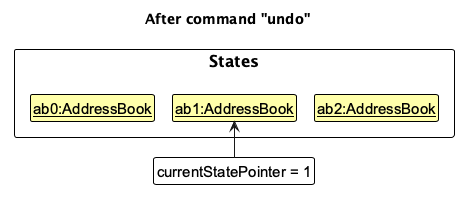

The diagram above was rendered by PlantUML. Its source (embedded in the PNG):
@startuml
!include style.puml
!pragma layout smetana
skinparam ClassFontColor #000000
skinparam ClassBorderColor #000000
skinparam ClassBackgroundColor #FFFFAA
title After command "undo"
package States {
    class State0 as "<u>ab0:AddressBook</u>"
    class State1 as "<u>ab1:AddressBook</u>"
    class State2 as "<u>ab2:AddressBook</u>"
}
State0 -[hidden]right-> State1
State1 -[hidden]right-> State2
class Pointer as "currentStatePointer = 1" #FFFFFF
Pointer -up-> State1
@enduml